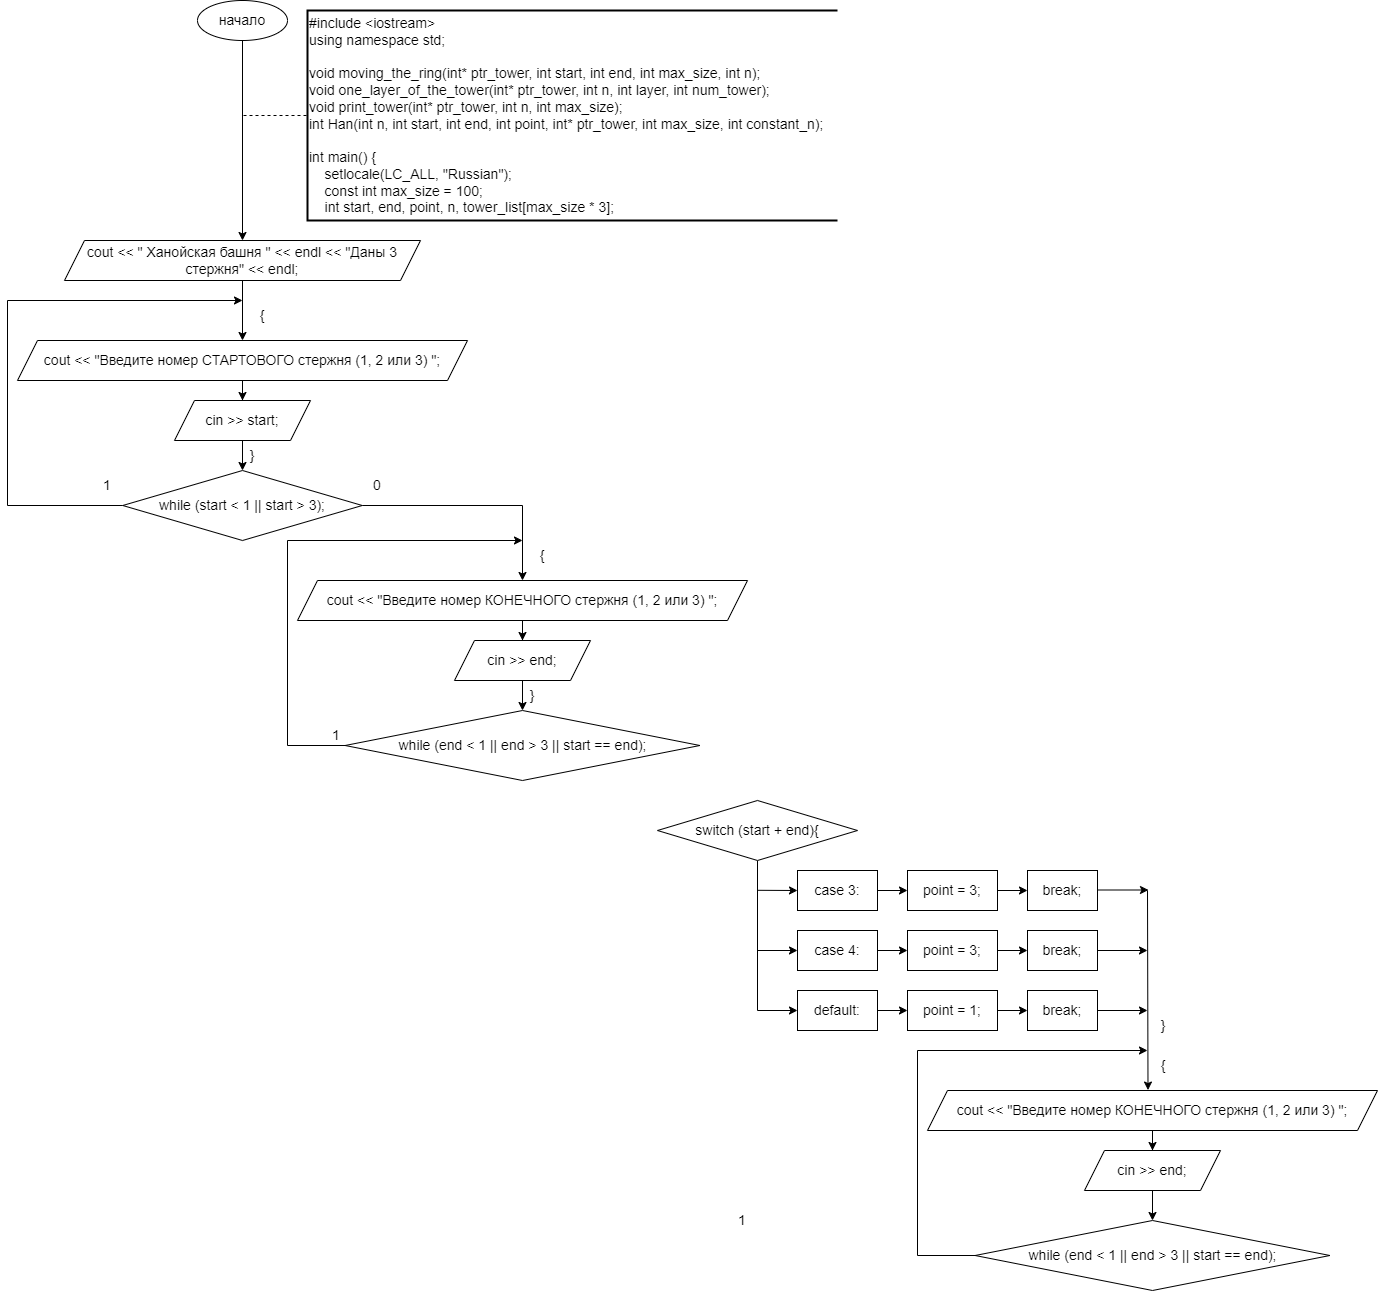

The diagram above was exported from draw.io. Its source (the exported page's mxGraphModel, read from the mxfile embedded in the PNG):
<mxGraphModel dx="1386" dy="783" grid="1" gridSize="10" guides="1" tooltips="1" connect="1" arrows="1" fold="1" page="1" pageScale="1" pageWidth="827" pageHeight="1169" math="0" shadow="0">
  <root>
    <mxCell id="0" />
    <mxCell id="1" parent="0" />
    <mxCell id="j3c0tGAVUzvae98-YtZW-5" style="edgeStyle=orthogonalEdgeStyle;rounded=0;orthogonalLoop=1;jettySize=auto;html=1;entryX=0.5;entryY=0;entryDx=0;entryDy=0;" parent="1" source="j3c0tGAVUzvae98-YtZW-1" target="j3c0tGAVUzvae98-YtZW-4" edge="1">
      <mxGeometry relative="1" as="geometry" />
    </mxCell>
    <mxCell id="j3c0tGAVUzvae98-YtZW-1" value="&lt;font style=&quot;font-size: 14px;&quot;&gt;начало&lt;/font&gt;" style="ellipse;whiteSpace=wrap;html=1;" parent="1" vertex="1">
      <mxGeometry x="260" y="60" width="90" height="40" as="geometry" />
    </mxCell>
    <mxCell id="j3c0tGAVUzvae98-YtZW-2" value="&lt;div style=&quot;font-size: 14px;&quot;&gt;&lt;div style=&quot;&quot;&gt;&lt;div&gt;#include &amp;lt;iostream&amp;gt;&lt;/div&gt;&lt;div&gt;using namespace std;&lt;/div&gt;&lt;div&gt;&lt;br&gt;&lt;/div&gt;&lt;div&gt;void moving_the_ring(int* ptr_tower, int start, int end, int max_size, int n);&lt;/div&gt;&lt;div&gt;void one_layer_of_the_tower(int* ptr_tower, int n, int layer, int num_tower);&lt;/div&gt;&lt;div&gt;void print_tower(int* ptr_tower, int n, int max_size);&lt;/div&gt;&lt;div&gt;int Han(int n, int start, int end, int point, int* ptr_tower, int max_size, int constant_n);&lt;/div&gt;&lt;div&gt;&lt;br&gt;&lt;/div&gt;&lt;div&gt;int main() {&lt;/div&gt;&lt;div&gt;&amp;nbsp; &amp;nbsp; setlocale(LC_ALL, &quot;Russian&quot;);&lt;/div&gt;&lt;div&gt;&amp;nbsp; &amp;nbsp; const int max_size = 100;&lt;/div&gt;&lt;div&gt;&amp;nbsp; &amp;nbsp; int start, end, point, n, tower_list[max_size * 3];&lt;/div&gt;&lt;/div&gt;&lt;/div&gt;" style="strokeWidth=2;html=1;shape=mxgraph.flowchart.annotation_1;align=left;pointerEvents=1;" parent="1" vertex="1">
      <mxGeometry x="370" y="70" width="530" height="210" as="geometry" />
    </mxCell>
    <mxCell id="j3c0tGAVUzvae98-YtZW-3" value="" style="endArrow=none;dashed=1;html=1;rounded=0;entryX=0;entryY=0.5;entryDx=0;entryDy=0;entryPerimeter=0;" parent="1" target="j3c0tGAVUzvae98-YtZW-2" edge="1">
      <mxGeometry width="50" height="50" relative="1" as="geometry">
        <mxPoint x="306" y="175" as="sourcePoint" />
        <mxPoint x="430" y="370" as="targetPoint" />
      </mxGeometry>
    </mxCell>
    <mxCell id="j3c0tGAVUzvae98-YtZW-4" value="&lt;font style=&quot;font-size: 14px;&quot;&gt;cout &amp;lt;&amp;lt; &quot; Ханойская башня &quot; &amp;lt;&amp;lt; endl &amp;lt;&amp;lt; &quot;Даны 3 стержня&quot; &amp;lt;&amp;lt; endl;&lt;/font&gt;" style="shape=parallelogram;perimeter=parallelogramPerimeter;whiteSpace=wrap;html=1;fixedSize=1;" parent="1" vertex="1">
      <mxGeometry x="127" y="300" width="356" height="40" as="geometry" />
    </mxCell>
    <mxCell id="j3c0tGAVUzvae98-YtZW-6" style="edgeStyle=orthogonalEdgeStyle;rounded=0;orthogonalLoop=1;jettySize=auto;html=1;entryX=0.5;entryY=0;entryDx=0;entryDy=0;" parent="1" source="j3c0tGAVUzvae98-YtZW-7" target="j3c0tGAVUzvae98-YtZW-8" edge="1">
      <mxGeometry relative="1" as="geometry" />
    </mxCell>
    <mxCell id="j3c0tGAVUzvae98-YtZW-7" value="&lt;font style=&quot;font-size: 14px;&quot;&gt;cout &amp;lt;&amp;lt; &quot;Введите номер СТАРТОВОГО стержня (1, 2 или 3) &quot;;&lt;/font&gt;" style="shape=parallelogram;perimeter=parallelogramPerimeter;whiteSpace=wrap;html=1;fixedSize=1;" parent="1" vertex="1">
      <mxGeometry x="80" y="400" width="450" height="40" as="geometry" />
    </mxCell>
    <mxCell id="j3c0tGAVUzvae98-YtZW-10" style="edgeStyle=orthogonalEdgeStyle;rounded=0;orthogonalLoop=1;jettySize=auto;html=1;entryX=0.5;entryY=0;entryDx=0;entryDy=0;" parent="1" source="j3c0tGAVUzvae98-YtZW-8" target="j3c0tGAVUzvae98-YtZW-9" edge="1">
      <mxGeometry relative="1" as="geometry" />
    </mxCell>
    <mxCell id="j3c0tGAVUzvae98-YtZW-8" value="&lt;font style=&quot;font-size: 14px;&quot;&gt;cin &amp;gt;&amp;gt; start;&lt;/font&gt;" style="shape=parallelogram;perimeter=parallelogramPerimeter;whiteSpace=wrap;html=1;fixedSize=1;" parent="1" vertex="1">
      <mxGeometry x="237" y="460" width="136" height="40" as="geometry" />
    </mxCell>
    <mxCell id="j3c0tGAVUzvae98-YtZW-9" value="&lt;font style=&quot;font-size: 14px;&quot;&gt;while (start &amp;lt; 1 || start &amp;gt; 3);&lt;/font&gt;" style="rhombus;whiteSpace=wrap;html=1;" parent="1" vertex="1">
      <mxGeometry x="185.25" y="530" width="239.5" height="70" as="geometry" />
    </mxCell>
    <mxCell id="j3c0tGAVUzvae98-YtZW-11" value="" style="endArrow=classic;html=1;rounded=0;exitX=0.5;exitY=1;exitDx=0;exitDy=0;entryX=0.5;entryY=0;entryDx=0;entryDy=0;" parent="1" source="j3c0tGAVUzvae98-YtZW-4" target="j3c0tGAVUzvae98-YtZW-7" edge="1">
      <mxGeometry width="50" height="50" relative="1" as="geometry">
        <mxPoint x="390" y="410" as="sourcePoint" />
        <mxPoint x="440" y="360" as="targetPoint" />
      </mxGeometry>
    </mxCell>
    <mxCell id="j3c0tGAVUzvae98-YtZW-12" value="" style="endArrow=classic;html=1;rounded=0;exitX=0;exitY=0.5;exitDx=0;exitDy=0;" parent="1" source="j3c0tGAVUzvae98-YtZW-9" edge="1">
      <mxGeometry width="50" height="50" relative="1" as="geometry">
        <mxPoint x="390" y="410" as="sourcePoint" />
        <mxPoint x="305" y="360" as="targetPoint" />
        <Array as="points">
          <mxPoint x="70" y="565" />
          <mxPoint x="70" y="360" />
        </Array>
      </mxGeometry>
    </mxCell>
    <mxCell id="j3c0tGAVUzvae98-YtZW-13" value="&lt;font style=&quot;font-size: 14px;&quot;&gt;{&lt;/font&gt;" style="text;html=1;strokeColor=none;fillColor=none;align=center;verticalAlign=middle;whiteSpace=wrap;rounded=0;" parent="1" vertex="1">
      <mxGeometry x="310" y="360" width="30" height="30" as="geometry" />
    </mxCell>
    <mxCell id="j3c0tGAVUzvae98-YtZW-14" value="&lt;font style=&quot;font-size: 14px;&quot;&gt;}&lt;/font&gt;" style="text;html=1;strokeColor=none;fillColor=none;align=center;verticalAlign=middle;whiteSpace=wrap;rounded=0;" parent="1" vertex="1">
      <mxGeometry x="300" y="500" width="30" height="30" as="geometry" />
    </mxCell>
    <mxCell id="j3c0tGAVUzvae98-YtZW-15" style="edgeStyle=orthogonalEdgeStyle;rounded=0;orthogonalLoop=1;jettySize=auto;html=1;entryX=0.5;entryY=0;entryDx=0;entryDy=0;" parent="1" source="j3c0tGAVUzvae98-YtZW-16" target="j3c0tGAVUzvae98-YtZW-18" edge="1">
      <mxGeometry relative="1" as="geometry" />
    </mxCell>
    <mxCell id="j3c0tGAVUzvae98-YtZW-16" value="&lt;font style=&quot;font-size: 14px;&quot;&gt;cout &amp;lt;&amp;lt; &quot;Введите номер КОНЕЧНОГО стержня (1, 2 или 3) &quot;;&lt;/font&gt;" style="shape=parallelogram;perimeter=parallelogramPerimeter;whiteSpace=wrap;html=1;fixedSize=1;" parent="1" vertex="1">
      <mxGeometry x="360" y="640" width="450" height="40" as="geometry" />
    </mxCell>
    <mxCell id="j3c0tGAVUzvae98-YtZW-17" style="edgeStyle=orthogonalEdgeStyle;rounded=0;orthogonalLoop=1;jettySize=auto;html=1;entryX=0.5;entryY=0;entryDx=0;entryDy=0;" parent="1" source="j3c0tGAVUzvae98-YtZW-18" target="j3c0tGAVUzvae98-YtZW-19" edge="1">
      <mxGeometry relative="1" as="geometry" />
    </mxCell>
    <mxCell id="j3c0tGAVUzvae98-YtZW-18" value="&lt;font style=&quot;font-size: 14px;&quot;&gt;cin &amp;gt;&amp;gt; end;&lt;/font&gt;" style="shape=parallelogram;perimeter=parallelogramPerimeter;whiteSpace=wrap;html=1;fixedSize=1;" parent="1" vertex="1">
      <mxGeometry x="517" y="700" width="136" height="40" as="geometry" />
    </mxCell>
    <mxCell id="j3c0tGAVUzvae98-YtZW-19" value="&lt;font style=&quot;font-size: 14px;&quot;&gt;while (end &amp;lt; 1 || end &amp;gt; 3 || start == end);&lt;/font&gt;" style="rhombus;whiteSpace=wrap;html=1;" parent="1" vertex="1">
      <mxGeometry x="407.63" y="770" width="354.75" height="70" as="geometry" />
    </mxCell>
    <mxCell id="j3c0tGAVUzvae98-YtZW-20" value="" style="endArrow=classic;html=1;rounded=0;exitX=1;exitY=0.5;exitDx=0;exitDy=0;entryX=0.5;entryY=0;entryDx=0;entryDy=0;" parent="1" source="j3c0tGAVUzvae98-YtZW-9" target="j3c0tGAVUzvae98-YtZW-16" edge="1">
      <mxGeometry width="50" height="50" relative="1" as="geometry">
        <mxPoint x="625" y="610" as="sourcePoint" />
        <mxPoint x="760" y="630" as="targetPoint" />
        <Array as="points">
          <mxPoint x="585" y="565" />
        </Array>
      </mxGeometry>
    </mxCell>
    <mxCell id="j3c0tGAVUzvae98-YtZW-21" value="" style="endArrow=classic;html=1;rounded=0;exitX=0;exitY=0.5;exitDx=0;exitDy=0;" parent="1" source="j3c0tGAVUzvae98-YtZW-19" edge="1">
      <mxGeometry width="50" height="50" relative="1" as="geometry">
        <mxPoint x="670" y="650" as="sourcePoint" />
        <mxPoint x="585" y="600" as="targetPoint" />
        <Array as="points">
          <mxPoint x="350" y="805" />
          <mxPoint x="350" y="600" />
        </Array>
      </mxGeometry>
    </mxCell>
    <mxCell id="j3c0tGAVUzvae98-YtZW-22" value="&lt;font style=&quot;font-size: 14px;&quot;&gt;{&lt;/font&gt;" style="text;html=1;strokeColor=none;fillColor=none;align=center;verticalAlign=middle;whiteSpace=wrap;rounded=0;" parent="1" vertex="1">
      <mxGeometry x="590" y="600" width="30" height="30" as="geometry" />
    </mxCell>
    <mxCell id="j3c0tGAVUzvae98-YtZW-23" value="&lt;font style=&quot;font-size: 14px;&quot;&gt;}&lt;/font&gt;" style="text;html=1;strokeColor=none;fillColor=none;align=center;verticalAlign=middle;whiteSpace=wrap;rounded=0;" parent="1" vertex="1">
      <mxGeometry x="580" y="740" width="30" height="30" as="geometry" />
    </mxCell>
    <mxCell id="j3c0tGAVUzvae98-YtZW-24" value="&lt;font style=&quot;font-size: 14px;&quot;&gt;1&lt;/font&gt;" style="text;html=1;strokeColor=none;fillColor=none;align=center;verticalAlign=middle;whiteSpace=wrap;rounded=0;" parent="1" vertex="1">
      <mxGeometry x="155.25" y="530" width="30" height="30" as="geometry" />
    </mxCell>
    <mxCell id="j3c0tGAVUzvae98-YtZW-25" value="&lt;font style=&quot;font-size: 14px;&quot;&gt;1&lt;/font&gt;" style="text;html=1;strokeColor=none;fillColor=none;align=center;verticalAlign=middle;whiteSpace=wrap;rounded=0;" parent="1" vertex="1">
      <mxGeometry x="384" y="780" width="30" height="30" as="geometry" />
    </mxCell>
    <mxCell id="j3c0tGAVUzvae98-YtZW-26" value="&lt;font style=&quot;font-size: 14px;&quot;&gt;0&lt;/font&gt;" style="text;html=1;strokeColor=none;fillColor=none;align=center;verticalAlign=middle;whiteSpace=wrap;rounded=0;" parent="1" vertex="1">
      <mxGeometry x="424.75" y="530" width="30" height="30" as="geometry" />
    </mxCell>
    <mxCell id="ia-qAKFvjN7GQW1Cz2tz-21" style="edgeStyle=orthogonalEdgeStyle;rounded=0;orthogonalLoop=1;jettySize=auto;html=1;entryX=0;entryY=0.5;entryDx=0;entryDy=0;" edge="1" parent="1" source="ia-qAKFvjN7GQW1Cz2tz-1" target="ia-qAKFvjN7GQW1Cz2tz-20">
      <mxGeometry relative="1" as="geometry" />
    </mxCell>
    <mxCell id="ia-qAKFvjN7GQW1Cz2tz-1" value="&lt;font style=&quot;font-size: 14px;&quot;&gt;switch (start + end){&lt;/font&gt;" style="rhombus;whiteSpace=wrap;html=1;" vertex="1" parent="1">
      <mxGeometry x="720" y="860" width="200" height="60" as="geometry" />
    </mxCell>
    <mxCell id="ia-qAKFvjN7GQW1Cz2tz-5" style="edgeStyle=orthogonalEdgeStyle;rounded=0;orthogonalLoop=1;jettySize=auto;html=1;entryX=0;entryY=0.5;entryDx=0;entryDy=0;" edge="1" parent="1" source="ia-qAKFvjN7GQW1Cz2tz-2" target="ia-qAKFvjN7GQW1Cz2tz-4">
      <mxGeometry relative="1" as="geometry" />
    </mxCell>
    <mxCell id="ia-qAKFvjN7GQW1Cz2tz-2" value="&lt;font style=&quot;font-size: 14px;&quot;&gt;point = 3;&lt;/font&gt;" style="rounded=0;whiteSpace=wrap;html=1;" vertex="1" parent="1">
      <mxGeometry x="970" y="930" width="90" height="40" as="geometry" />
    </mxCell>
    <mxCell id="ia-qAKFvjN7GQW1Cz2tz-4" value="&lt;font style=&quot;font-size: 14px;&quot;&gt;break;&lt;/font&gt;" style="rounded=0;whiteSpace=wrap;html=1;" vertex="1" parent="1">
      <mxGeometry x="1090" y="930" width="70" height="40" as="geometry" />
    </mxCell>
    <mxCell id="ia-qAKFvjN7GQW1Cz2tz-10" style="edgeStyle=orthogonalEdgeStyle;rounded=0;orthogonalLoop=1;jettySize=auto;html=1;entryX=0;entryY=0.5;entryDx=0;entryDy=0;" edge="1" parent="1" source="ia-qAKFvjN7GQW1Cz2tz-9" target="ia-qAKFvjN7GQW1Cz2tz-2">
      <mxGeometry relative="1" as="geometry" />
    </mxCell>
    <mxCell id="ia-qAKFvjN7GQW1Cz2tz-9" value="&lt;font style=&quot;font-size: 14px;&quot;&gt;case 3:&lt;/font&gt;" style="rounded=0;whiteSpace=wrap;html=1;" vertex="1" parent="1">
      <mxGeometry x="860" y="930" width="80" height="40" as="geometry" />
    </mxCell>
    <mxCell id="ia-qAKFvjN7GQW1Cz2tz-11" style="edgeStyle=orthogonalEdgeStyle;rounded=0;orthogonalLoop=1;jettySize=auto;html=1;entryX=0;entryY=0.5;entryDx=0;entryDy=0;" edge="1" source="ia-qAKFvjN7GQW1Cz2tz-12" target="ia-qAKFvjN7GQW1Cz2tz-13" parent="1">
      <mxGeometry relative="1" as="geometry" />
    </mxCell>
    <mxCell id="ia-qAKFvjN7GQW1Cz2tz-12" value="&lt;font style=&quot;font-size: 14px;&quot;&gt;point = 3;&lt;/font&gt;" style="rounded=0;whiteSpace=wrap;html=1;" vertex="1" parent="1">
      <mxGeometry x="970" y="990" width="90" height="40" as="geometry" />
    </mxCell>
    <mxCell id="ia-qAKFvjN7GQW1Cz2tz-13" value="&lt;font style=&quot;font-size: 14px;&quot;&gt;break;&lt;/font&gt;" style="rounded=0;whiteSpace=wrap;html=1;" vertex="1" parent="1">
      <mxGeometry x="1090" y="990" width="70" height="40" as="geometry" />
    </mxCell>
    <mxCell id="ia-qAKFvjN7GQW1Cz2tz-14" style="edgeStyle=orthogonalEdgeStyle;rounded=0;orthogonalLoop=1;jettySize=auto;html=1;entryX=0;entryY=0.5;entryDx=0;entryDy=0;" edge="1" source="ia-qAKFvjN7GQW1Cz2tz-15" target="ia-qAKFvjN7GQW1Cz2tz-12" parent="1">
      <mxGeometry relative="1" as="geometry" />
    </mxCell>
    <mxCell id="ia-qAKFvjN7GQW1Cz2tz-15" value="&lt;font style=&quot;font-size: 14px;&quot;&gt;case 4:&lt;/font&gt;" style="rounded=0;whiteSpace=wrap;html=1;" vertex="1" parent="1">
      <mxGeometry x="860" y="990" width="80" height="40" as="geometry" />
    </mxCell>
    <mxCell id="ia-qAKFvjN7GQW1Cz2tz-16" style="edgeStyle=orthogonalEdgeStyle;rounded=0;orthogonalLoop=1;jettySize=auto;html=1;entryX=0;entryY=0.5;entryDx=0;entryDy=0;" edge="1" source="ia-qAKFvjN7GQW1Cz2tz-17" target="ia-qAKFvjN7GQW1Cz2tz-18" parent="1">
      <mxGeometry relative="1" as="geometry" />
    </mxCell>
    <mxCell id="ia-qAKFvjN7GQW1Cz2tz-17" value="&lt;font style=&quot;font-size: 14px;&quot;&gt;point = 1;&lt;/font&gt;" style="rounded=0;whiteSpace=wrap;html=1;" vertex="1" parent="1">
      <mxGeometry x="970" y="1050" width="90" height="40" as="geometry" />
    </mxCell>
    <mxCell id="ia-qAKFvjN7GQW1Cz2tz-18" value="&lt;font style=&quot;font-size: 14px;&quot;&gt;break;&lt;/font&gt;" style="rounded=0;whiteSpace=wrap;html=1;" vertex="1" parent="1">
      <mxGeometry x="1090" y="1050" width="70" height="40" as="geometry" />
    </mxCell>
    <mxCell id="ia-qAKFvjN7GQW1Cz2tz-19" style="edgeStyle=orthogonalEdgeStyle;rounded=0;orthogonalLoop=1;jettySize=auto;html=1;entryX=0;entryY=0.5;entryDx=0;entryDy=0;" edge="1" source="ia-qAKFvjN7GQW1Cz2tz-20" target="ia-qAKFvjN7GQW1Cz2tz-17" parent="1">
      <mxGeometry relative="1" as="geometry" />
    </mxCell>
    <mxCell id="ia-qAKFvjN7GQW1Cz2tz-20" value="&lt;font style=&quot;font-size: 14px;&quot;&gt;default:&lt;/font&gt;" style="rounded=0;whiteSpace=wrap;html=1;" vertex="1" parent="1">
      <mxGeometry x="860" y="1050" width="80" height="40" as="geometry" />
    </mxCell>
    <mxCell id="ia-qAKFvjN7GQW1Cz2tz-22" value="" style="endArrow=classic;html=1;rounded=0;entryX=0;entryY=0.5;entryDx=0;entryDy=0;" edge="1" parent="1" target="ia-qAKFvjN7GQW1Cz2tz-15">
      <mxGeometry width="50" height="50" relative="1" as="geometry">
        <mxPoint x="820" y="1010" as="sourcePoint" />
        <mxPoint x="1000" y="770" as="targetPoint" />
      </mxGeometry>
    </mxCell>
    <mxCell id="ia-qAKFvjN7GQW1Cz2tz-23" value="" style="endArrow=classic;html=1;rounded=0;entryX=0;entryY=0.5;entryDx=0;entryDy=0;" edge="1" parent="1" target="ia-qAKFvjN7GQW1Cz2tz-9">
      <mxGeometry width="50" height="50" relative="1" as="geometry">
        <mxPoint x="820" y="949.8" as="sourcePoint" />
        <mxPoint x="870" y="960" as="targetPoint" />
      </mxGeometry>
    </mxCell>
    <mxCell id="ia-qAKFvjN7GQW1Cz2tz-25" style="edgeStyle=orthogonalEdgeStyle;rounded=0;orthogonalLoop=1;jettySize=auto;html=1;entryX=0.5;entryY=0;entryDx=0;entryDy=0;" edge="1" source="ia-qAKFvjN7GQW1Cz2tz-26" target="ia-qAKFvjN7GQW1Cz2tz-28" parent="1">
      <mxGeometry relative="1" as="geometry" />
    </mxCell>
    <mxCell id="ia-qAKFvjN7GQW1Cz2tz-26" value="&lt;font style=&quot;font-size: 14px;&quot;&gt;cout &amp;lt;&amp;lt; &quot;Введите номер КОНЕЧНОГО стержня (1, 2 или 3) &quot;;&lt;/font&gt;" style="shape=parallelogram;perimeter=parallelogramPerimeter;whiteSpace=wrap;html=1;fixedSize=1;" vertex="1" parent="1">
      <mxGeometry x="990" y="1150" width="450" height="40" as="geometry" />
    </mxCell>
    <mxCell id="ia-qAKFvjN7GQW1Cz2tz-27" style="edgeStyle=orthogonalEdgeStyle;rounded=0;orthogonalLoop=1;jettySize=auto;html=1;entryX=0.5;entryY=0;entryDx=0;entryDy=0;" edge="1" source="ia-qAKFvjN7GQW1Cz2tz-28" target="ia-qAKFvjN7GQW1Cz2tz-29" parent="1">
      <mxGeometry relative="1" as="geometry" />
    </mxCell>
    <mxCell id="ia-qAKFvjN7GQW1Cz2tz-28" value="&lt;font style=&quot;font-size: 14px;&quot;&gt;cin &amp;gt;&amp;gt; end;&lt;/font&gt;" style="shape=parallelogram;perimeter=parallelogramPerimeter;whiteSpace=wrap;html=1;fixedSize=1;" vertex="1" parent="1">
      <mxGeometry x="1147" y="1210" width="136" height="40" as="geometry" />
    </mxCell>
    <mxCell id="ia-qAKFvjN7GQW1Cz2tz-29" value="&lt;font style=&quot;font-size: 14px;&quot;&gt;while (end &amp;lt; 1 || end &amp;gt; 3 || start == end);&lt;/font&gt;" style="rhombus;whiteSpace=wrap;html=1;" vertex="1" parent="1">
      <mxGeometry x="1037.63" y="1280" width="354.75" height="70" as="geometry" />
    </mxCell>
    <mxCell id="ia-qAKFvjN7GQW1Cz2tz-31" value="" style="endArrow=classic;html=1;rounded=0;exitX=0;exitY=0.5;exitDx=0;exitDy=0;" edge="1" source="ia-qAKFvjN7GQW1Cz2tz-29" parent="1">
      <mxGeometry width="50" height="50" relative="1" as="geometry">
        <mxPoint x="1010" y="1340" as="sourcePoint" />
        <mxPoint x="1210" y="1110" as="targetPoint" />
        <Array as="points">
          <mxPoint x="980" y="1315" />
          <mxPoint x="980" y="1110" />
        </Array>
      </mxGeometry>
    </mxCell>
    <mxCell id="ia-qAKFvjN7GQW1Cz2tz-32" value="&lt;font style=&quot;font-size: 14px;&quot;&gt;{&lt;/font&gt;" style="text;html=1;strokeColor=none;fillColor=none;align=center;verticalAlign=middle;whiteSpace=wrap;rounded=0;" vertex="1" parent="1">
      <mxGeometry x="1211" y="1110" width="30" height="30" as="geometry" />
    </mxCell>
    <mxCell id="ia-qAKFvjN7GQW1Cz2tz-33" value="&lt;font style=&quot;font-size: 14px;&quot;&gt;}&lt;/font&gt;" style="text;html=1;strokeColor=none;fillColor=none;align=center;verticalAlign=middle;whiteSpace=wrap;rounded=0;" vertex="1" parent="1">
      <mxGeometry x="1211" y="1070" width="30" height="30" as="geometry" />
    </mxCell>
    <mxCell id="ia-qAKFvjN7GQW1Cz2tz-34" value="&lt;font style=&quot;font-size: 14px;&quot;&gt;1&lt;/font&gt;" style="text;html=1;strokeColor=none;fillColor=none;align=center;verticalAlign=middle;whiteSpace=wrap;rounded=0;" vertex="1" parent="1">
      <mxGeometry x="790" y="1265" width="30" height="30" as="geometry" />
    </mxCell>
    <mxCell id="ia-qAKFvjN7GQW1Cz2tz-36" value="" style="endArrow=classic;html=1;rounded=0;entryX=0.49;entryY=-0.011;entryDx=0;entryDy=0;entryPerimeter=0;" edge="1" parent="1" target="ia-qAKFvjN7GQW1Cz2tz-26">
      <mxGeometry width="50" height="50" relative="1" as="geometry">
        <mxPoint x="1210" y="950" as="sourcePoint" />
        <mxPoint x="1200" y="1140" as="targetPoint" />
        <Array as="points" />
      </mxGeometry>
    </mxCell>
    <mxCell id="ia-qAKFvjN7GQW1Cz2tz-37" value="" style="endArrow=classic;html=1;rounded=0;exitX=1;exitY=0.5;exitDx=0;exitDy=0;" edge="1" parent="1" source="ia-qAKFvjN7GQW1Cz2tz-13">
      <mxGeometry width="50" height="50" relative="1" as="geometry">
        <mxPoint x="1180" y="1020" as="sourcePoint" />
        <mxPoint x="1210" y="1010" as="targetPoint" />
      </mxGeometry>
    </mxCell>
    <mxCell id="ia-qAKFvjN7GQW1Cz2tz-38" value="" style="endArrow=classic;html=1;rounded=0;exitX=1;exitY=0.5;exitDx=0;exitDy=0;" edge="1" parent="1" source="ia-qAKFvjN7GQW1Cz2tz-18">
      <mxGeometry width="50" height="50" relative="1" as="geometry">
        <mxPoint x="1160" y="1070" as="sourcePoint" />
        <mxPoint x="1210" y="1070" as="targetPoint" />
      </mxGeometry>
    </mxCell>
    <mxCell id="ia-qAKFvjN7GQW1Cz2tz-39" value="" style="endArrow=classic;html=1;rounded=0;exitX=1;exitY=0.5;exitDx=0;exitDy=0;" edge="1" parent="1">
      <mxGeometry width="50" height="50" relative="1" as="geometry">
        <mxPoint x="1161" y="949.5" as="sourcePoint" />
        <mxPoint x="1211" y="949.5" as="targetPoint" />
      </mxGeometry>
    </mxCell>
  </root>
</mxGraphModel>